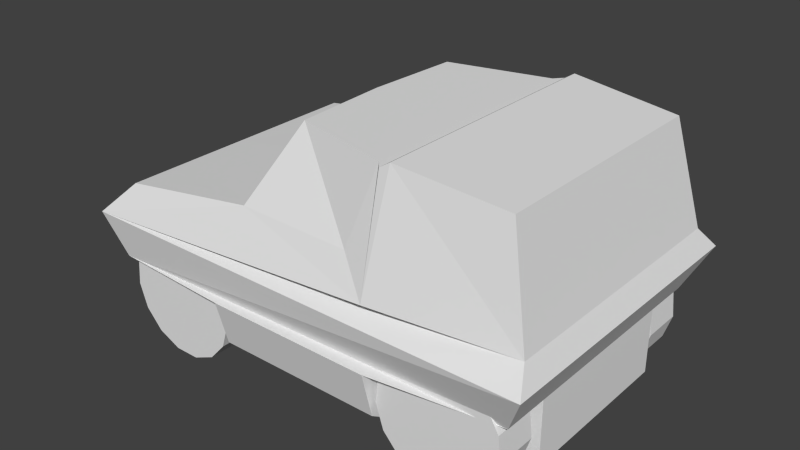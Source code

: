# Source: ViperBeat1.blend  (saved by Blender 2.75.0; exported with 4.5.12 LTS)
import bpy
from mathutils import Matrix  # noqa: F401  (used for matrix-valued properties, if any)

bpy.ops.wm.read_factory_settings(use_empty=True)
scene = bpy.context.scene
scene.name = 'Scene'

# ---- collections
col_collection_1 = bpy.data.collections.new('Collection 1'); scene.collection.children.link(col_collection_1)

# ---- materials (node trees are filled in below, after node groups)
mat_chassis_material = bpy.data.materials.new('Chassis Material')
mat_chassis_material.alpha_threshold = 0.0
mat_chassis_material.use_transparent_shadow = False
mat_chassis_material.roughness = 0.5

# ---- material node trees

# ---- world
world_world = bpy.data.worlds.new('World'); scene.world = world_world
world_world.color = (0.05088, 0.05088, 0.05088)
world_world.use_sun_shadow = False
world_world.sun_shadow_jitter_overblur = 0.0
world_world.cycles.sampling_method = 'MANUAL'
world_world.cycles.sample_map_resolution = 256

# ---- meshes
me_wheel3 = bpy.data.meshes.new('Wheel3')
me_wheel3.from_pydata([(0.0, 1.0, -1.0), (0.0, 1.0, 1.0), (0.4067, 0.9135, -1.0), (0.4067, 0.9135, 1.0), (0.7431, 0.6691, -1.0), (0.7431, 0.6691, 1.0), (0.9511, 0.309, -1.0), (0.9511, 0.309, 1.0), (0.9945, -0.1045, -1.0), (0.9945, -0.1045, 1.0), (0.866, -0.5, -1.0), (0.866, -0.5, 1.0), (0.5878, -0.809, -1.0), (0.5878, -0.809, 1.0), (0.2079, -0.9781, -1.0), (0.2079, -0.9781, 1.0), (-0.2079, -0.9781, -1.0), (-0.2079, -0.9781, 1.0), (-0.5878, -0.809, -1.0), (-0.5878, -0.809, 1.0), (-0.866, -0.5, -1.0), (-0.866, -0.5, 1.0), (-0.9945, -0.1045, -1.0), (-0.9945, -0.1045, 1.0), (-0.9511, 0.309, -1.0), (-0.9511, 0.309, 1.0), (-0.7431, 0.6691, -1.0), (-0.7431, 0.6691, 1.0), (-0.4067, 0.9135, -1.0), (-0.4067, 0.9135, 1.0)], [], [(0, 1, 3, 2), (2, 3, 5, 4), (4, 5, 7, 6), (6, 7, 9, 8), (8, 9, 11, 10), (10, 11, 13, 12), (12, 13, 15, 14), (14, 15, 17, 16), (16, 17, 19, 18), (18, 19, 21, 20), (20, 21, 23, 22), (22, 23, 25, 24), (24, 25, 27, 26), (3, 1, 29, 27, 25, 23, 21, 19, 17, 15, 13, 11, 9, 7, 5), (28, 29, 1, 0), (26, 27, 29, 28), (0, 2, 4, 6, 8, 10, 12, 14, 16, 18, 20, 22, 24, 26, 28)])
_uv = me_wheel3.uv_layers.new(name='UVMap')
_uv.uv.foreach_set('vector', [0.2905, 0.01003, 0.2905, 0.04367, 0.2835, 0.04367, 0.2835, 0.01003, 0.2835, 0.01003, 0.2835, 0.04367, 0.2765, 0.04367, 0.2765, 0.01003, 0.2765, 0.01003, 0.2765, 0.04367, 0.2696, 0.04367, 0.2696, 0.01003, 0.2696, 0.01003, 0.2696, 0.04367, 0.2626, 0.04367, 0.2626, 0.01003, 0.2626, 0.01003, 0.2626, 0.04367, 0.2556, 0.04367, 0.2556, 0.01003, 0.2556, 0.01003, 0.2556, 0.04367, 0.2486, 0.04367, 0.2486, 0.01003, 0.2486, 0.01003, 0.2486, 0.04367, 0.2416, 0.04367, 0.2416, 0.01003, 0.2416, 0.01003, 0.2416, 0.04367, 0.2346, 0.04367, 0.2346, 0.01003, 0.2346, 0.01003, 0.2346, 0.04367, 0.2276, 0.04367, 0.2276, 0.01003, 0.2276, 0.01003, 0.2276, 0.04367, 0.2206, 0.04367, 0.2206, 0.01003, 0.2206, 0.01003, 0.2206, 0.04367, 0.2136, 0.04367, 0.2136, 0.01003, 0.2136, 0.01003, 0.2136, 0.04367, 0.2066, 0.04367, 0.2066, 0.01003, 0.2066, 0.01003, 0.2066, 0.04367, 0.1996, 0.04367, 0.1996, 0.01003, 0.05285, 0.1367, 0.02861, 0.1227, 0.01216, 0.1, 0.006338, 0.07264, 0.01216, 0.04526, 0.02861, 0.02262, 0.05285, 0.008624, 0.08068, 0.005699, 0.1073, 0.01435, 0.1281, 0.03308, 0.1395, 0.05865, 0.1395, 0.08663, 0.1281, 0.1122, 0.1073, 0.1309, 0.08068, 0.1396, 0.1926, 0.01003, 0.1926, 0.04367, 0.1856, 0.04367, 0.1856, 0.01003, 0.1996, 0.01003, 0.1996, 0.04367, 0.1926, 0.04367, 0.1926, 0.01003, 0.1174, 0.02629, 0.1334, 0.04833, 0.1391, 0.07498, 0.1334, 0.1016, 0.1174, 0.1237, 0.0938, 0.1373, 0.0667, 0.1401, 0.04079, 0.1317, 0.02055, 0.1135, 0.009467, 0.0886, 0.009467, 0.06136, 0.02055, 0.03647, 0.04079, 0.01824, 0.0667, 0.009822, 0.0938, 0.01267])
me_wheel3.use_remesh_preserve_volume = False
me_wheel3.use_remesh_preserve_attributes = False
me_wheel3.use_mirror_vertex_groups = False
me_wheel3.update()
me_wheel4 = bpy.data.meshes.new('Wheel4')
me_wheel4.from_pydata([(0.0, 1.0, -1.0), (0.0, 1.0, 1.0), (0.4067, 0.9135, -1.0), (0.4067, 0.9135, 1.0), (0.7431, 0.6691, -1.0), (0.7431, 0.6691, 1.0), (0.9511, 0.309, -1.0), (0.9511, 0.309, 1.0), (0.9945, -0.1045, -1.0), (0.9945, -0.1045, 1.0), (0.866, -0.5, -1.0), (0.866, -0.5, 1.0), (0.5878, -0.809, -1.0), (0.5878, -0.809, 1.0), (0.2079, -0.9781, -1.0), (0.2079, -0.9781, 1.0), (-0.2079, -0.9781, -1.0), (-0.2079, -0.9781, 1.0), (-0.5878, -0.809, -1.0), (-0.5878, -0.809, 1.0), (-0.866, -0.5, -1.0), (-0.866, -0.5, 1.0), (-0.9945, -0.1045, -1.0), (-0.9945, -0.1045, 1.0), (-0.9511, 0.309, -1.0), (-0.9511, 0.309, 1.0), (-0.7431, 0.6691, -1.0), (-0.7431, 0.6691, 1.0), (-0.4067, 0.9135, -1.0), (-0.4067, 0.9135, 1.0)], [], [(0, 1, 3, 2), (2, 3, 5, 4), (4, 5, 7, 6), (6, 7, 9, 8), (8, 9, 11, 10), (10, 11, 13, 12), (12, 13, 15, 14), (14, 15, 17, 16), (16, 17, 19, 18), (18, 19, 21, 20), (20, 21, 23, 22), (22, 23, 25, 24), (24, 25, 27, 26), (3, 1, 29, 27, 25, 23, 21, 19, 17, 15, 13, 11, 9, 7, 5), (28, 29, 1, 0), (26, 27, 29, 28), (0, 2, 4, 6, 8, 10, 12, 14, 16, 18, 20, 22, 24, 26, 28)])
_uv = me_wheel4.uv_layers.new(name='UVMap')
_uv.uv.foreach_set('vector', [0.2905, 0.01003, 0.2905, 0.04367, 0.2835, 0.04367, 0.2835, 0.01003, 0.2835, 0.01003, 0.2835, 0.04367, 0.2765, 0.04367, 0.2765, 0.01003, 0.2765, 0.01003, 0.2765, 0.04367, 0.2696, 0.04367, 0.2696, 0.01003, 0.2696, 0.01003, 0.2696, 0.04367, 0.2626, 0.04367, 0.2626, 0.01003, 0.2626, 0.01003, 0.2626, 0.04367, 0.2556, 0.04367, 0.2556, 0.01003, 0.2556, 0.01003, 0.2556, 0.04367, 0.2486, 0.04367, 0.2486, 0.01003, 0.2486, 0.01003, 0.2486, 0.04367, 0.2416, 0.04367, 0.2416, 0.01003, 0.2416, 0.01003, 0.2416, 0.04367, 0.2346, 0.04367, 0.2346, 0.01003, 0.2346, 0.01003, 0.2346, 0.04367, 0.2276, 0.04367, 0.2276, 0.01003, 0.2276, 0.01003, 0.2276, 0.04367, 0.2206, 0.04367, 0.2206, 0.01003, 0.2206, 0.01003, 0.2206, 0.04367, 0.2136, 0.04367, 0.2136, 0.01003, 0.2136, 0.01003, 0.2136, 0.04367, 0.2066, 0.04367, 0.2066, 0.01003, 0.2066, 0.01003, 0.2066, 0.04367, 0.1996, 0.04367, 0.1996, 0.01003, 0.05332, 0.1351, 0.02968, 0.1214, 0.01363, 0.09935, 0.007962, 0.07264, 0.01365, 0.04593, 0.0297, 0.02384, 0.05336, 0.01018, 0.08051, 0.007331, 0.1065, 0.01577, 0.1268, 0.03404, 0.1379, 0.05899, 0.1379, 0.08629, 0.1267, 0.1112, 0.1064, 0.1295, 0.08048, 0.1379, 0.1926, 0.01003, 0.1926, 0.04367, 0.1856, 0.04367, 0.1856, 0.01003, 0.1996, 0.01003, 0.1996, 0.04367, 0.1926, 0.04367, 0.1926, 0.01003, 0.1174, 0.02625, 0.1335, 0.04831, 0.1391, 0.07498, 0.1335, 0.1016, 0.1174, 0.1237, 0.09381, 0.1373, 0.0667, 0.1402, 0.04077, 0.1318, 0.0205, 0.1135, 0.009415, 0.08861, 0.009415, 0.06135, 0.0205, 0.03644, 0.04077, 0.0182, 0.0667, 0.00977, 0.09381, 0.01262])
me_wheel4.use_remesh_preserve_volume = False
me_wheel4.use_remesh_preserve_attributes = False
me_wheel4.use_mirror_vertex_groups = False
me_wheel4.update()
me_wheel2 = bpy.data.meshes.new('Wheel2')
me_wheel2.from_pydata([(0.0, 1.0, -1.0), (0.0, 1.0, 1.0), (0.4067, 0.9135, -1.0), (0.4067, 0.9135, 1.0), (0.7431, 0.6691, -1.0), (0.7431, 0.6691, 1.0), (0.9511, 0.309, -1.0), (0.9511, 0.309, 1.0), (0.9945, -0.1045, -1.0), (0.9945, -0.1045, 1.0), (0.866, -0.5, -1.0), (0.866, -0.5, 1.0), (0.5878, -0.809, -1.0), (0.5878, -0.809, 1.0), (0.2079, -0.9781, -1.0), (0.2079, -0.9781, 1.0), (-0.2079, -0.9781, -1.0), (-0.2079, -0.9781, 1.0), (-0.5878, -0.809, -1.0), (-0.5878, -0.809, 1.0), (-0.866, -0.5, -1.0), (-0.866, -0.5, 1.0), (-0.9945, -0.1045, -1.0), (-0.9945, -0.1045, 1.0), (-0.9511, 0.309, -1.0), (-0.9511, 0.309, 1.0), (-0.7431, 0.6691, -1.0), (-0.7431, 0.6691, 1.0), (-0.4067, 0.9135, -1.0), (-0.4067, 0.9135, 1.0)], [], [(0, 1, 3, 2), (2, 3, 5, 4), (4, 5, 7, 6), (6, 7, 9, 8), (8, 9, 11, 10), (10, 11, 13, 12), (12, 13, 15, 14), (14, 15, 17, 16), (16, 17, 19, 18), (18, 19, 21, 20), (20, 21, 23, 22), (22, 23, 25, 24), (24, 25, 27, 26), (3, 1, 29, 27, 25, 23, 21, 19, 17, 15, 13, 11, 9, 7, 5), (28, 29, 1, 0), (26, 27, 29, 28), (0, 2, 4, 6, 8, 10, 12, 14, 16, 18, 20, 22, 24, 26, 28)])
_uv = me_wheel2.uv_layers.new(name='UVMap')
_uv.uv.foreach_set('vector', [0.2905, 0.01003, 0.2905, 0.04367, 0.2835, 0.04367, 0.2835, 0.01003, 0.2835, 0.01003, 0.2835, 0.04367, 0.2765, 0.04367, 0.2765, 0.01003, 0.2765, 0.01003, 0.2765, 0.04367, 0.2696, 0.04367, 0.2696, 0.01003, 0.2696, 0.01003, 0.2696, 0.04367, 0.2626, 0.04367, 0.2626, 0.01003, 0.2626, 0.01003, 0.2626, 0.04367, 0.2556, 0.04367, 0.2556, 0.01003, 0.2556, 0.01003, 0.2556, 0.04367, 0.2486, 0.04367, 0.2486, 0.01003, 0.2486, 0.01003, 0.2486, 0.04367, 0.2416, 0.04367, 0.2416, 0.01003, 0.2416, 0.01003, 0.2416, 0.04367, 0.2346, 0.04367, 0.2346, 0.01003, 0.2346, 0.01003, 0.2346, 0.04367, 0.2276, 0.04367, 0.2276, 0.01003, 0.2276, 0.01003, 0.2276, 0.04367, 0.2206, 0.04367, 0.2206, 0.01003, 0.2206, 0.01003, 0.2206, 0.04367, 0.2136, 0.04367, 0.2136, 0.01003, 0.2136, 0.01003, 0.2136, 0.04367, 0.2066, 0.04367, 0.2066, 0.01003, 0.2066, 0.01003, 0.2066, 0.04367, 0.1996, 0.04367, 0.1996, 0.01003, 0.05271, 0.1371, 0.02831, 0.123, 0.01175, 0.1002, 0.005887, 0.07264, 0.01175, 0.04508, 0.02831, 0.02228, 0.05271, 0.008191, 0.08074, 0.005245, 0.1075, 0.01395, 0.1285, 0.03281, 0.1399, 0.05855, 0.1399, 0.08673, 0.1285, 0.1125, 0.1075, 0.1313, 0.08074, 0.14, 0.1926, 0.01003, 0.1926, 0.04367, 0.1856, 0.04367, 0.1856, 0.01003, 0.1996, 0.01003, 0.1996, 0.04367, 0.1926, 0.04367, 0.1926, 0.01003, 0.1179, 0.02568, 0.1341, 0.048, 0.1399, 0.07498, 0.1341, 0.102, 0.1179, 0.1243, 0.09404, 0.1381, 0.06661, 0.141, 0.04037, 0.1324, 0.01987, 0.114, 0.008654, 0.08877, 0.008654, 0.06119, 0.01987, 0.03599, 0.04037, 0.01753, 0.06661, 0.009005, 0.09404, 0.01189])
me_wheel2.use_remesh_preserve_volume = False
me_wheel2.use_remesh_preserve_attributes = False
me_wheel2.use_mirror_vertex_groups = False
me_wheel2.update()
me_wheel1 = bpy.data.meshes.new('Wheel1')
me_wheel1.from_pydata([(0.0, 1.0, -1.0), (0.0, 1.0, 1.0), (0.4067, 0.9135, -1.0), (0.4067, 0.9135, 1.0), (0.7431, 0.6691, -1.0), (0.7431, 0.6691, 1.0), (0.9511, 0.309, -1.0), (0.9511, 0.309, 1.0), (0.9945, -0.1045, -1.0), (0.9945, -0.1045, 1.0), (0.866, -0.5, -1.0), (0.866, -0.5, 1.0), (0.5878, -0.809, -1.0), (0.5878, -0.809, 1.0), (0.2079, -0.9781, -1.0), (0.2079, -0.9781, 1.0), (-0.2079, -0.9781, -1.0), (-0.2079, -0.9781, 1.0), (-0.5878, -0.809, -1.0), (-0.5878, -0.809, 1.0), (-0.866, -0.5, -1.0), (-0.866, -0.5, 1.0), (-0.9945, -0.1045, -1.0), (-0.9945, -0.1045, 1.0), (-0.9511, 0.309, -1.0), (-0.9511, 0.309, 1.0), (-0.7431, 0.6691, -1.0), (-0.7431, 0.6691, 1.0), (-0.4067, 0.9135, -1.0), (-0.4067, 0.9135, 1.0)], [], [(0, 1, 3, 2), (2, 3, 5, 4), (4, 5, 7, 6), (6, 7, 9, 8), (8, 9, 11, 10), (10, 11, 13, 12), (12, 13, 15, 14), (14, 15, 17, 16), (16, 17, 19, 18), (18, 19, 21, 20), (20, 21, 23, 22), (22, 23, 25, 24), (24, 25, 27, 26), (3, 1, 29, 27, 25, 23, 21, 19, 17, 15, 13, 11, 9, 7, 5), (28, 29, 1, 0), (26, 27, 29, 28), (0, 2, 4, 6, 8, 10, 12, 14, 16, 18, 20, 22, 24, 26, 28)])
_uv = me_wheel1.uv_layers.new(name='UVMap')
_uv.uv.foreach_set('vector', [0.2905, 0.01003, 0.2905, 0.04367, 0.2835, 0.04367, 0.2835, 0.01003, 0.2835, 0.01003, 0.2835, 0.04367, 0.2765, 0.04367, 0.2765, 0.01003, 0.2765, 0.01003, 0.2765, 0.04367, 0.2696, 0.04367, 0.2696, 0.01003, 0.2696, 0.01003, 0.2696, 0.04367, 0.2626, 0.04367, 0.2626, 0.01003, 0.2626, 0.01003, 0.2626, 0.04367, 0.2556, 0.04367, 0.2556, 0.01003, 0.2556, 0.01003, 0.2556, 0.04367, 0.2486, 0.04367, 0.2486, 0.01003, 0.2486, 0.01003, 0.2486, 0.04367, 0.2416, 0.04367, 0.2416, 0.01003, 0.2416, 0.01003, 0.2416, 0.04367, 0.2346, 0.04367, 0.2346, 0.01003, 0.2346, 0.01003, 0.2346, 0.04367, 0.2276, 0.04367, 0.2276, 0.01003, 0.2276, 0.01003, 0.2276, 0.04367, 0.2206, 0.04367, 0.2206, 0.01003, 0.2206, 0.01003, 0.2206, 0.04367, 0.2136, 0.04367, 0.2136, 0.01003, 0.2136, 0.01003, 0.2136, 0.04367, 0.2066, 0.04367, 0.2066, 0.01003, 0.2066, 0.01003, 0.2066, 0.04367, 0.1996, 0.04367, 0.1996, 0.01003, 0.05282, 0.1367, 0.02855, 0.1227, 0.01207, 0.1001, 0.006243, 0.07264, 0.01207, 0.04522, 0.02855, 0.02255, 0.05282, 0.008532, 0.0807, 0.005603, 0.1074, 0.01426, 0.1282, 0.03302, 0.1396, 0.05863, 0.1396, 0.08665, 0.1282, 0.1123, 0.1074, 0.131, 0.0807, 0.1397, 0.1926, 0.01003, 0.1926, 0.04367, 0.1856, 0.04367, 0.1856, 0.01003, 0.1996, 0.01003, 0.1996, 0.04367, 0.1926, 0.04367, 0.1926, 0.01003, 0.1178, 0.02579, 0.134, 0.04806, 0.1397, 0.07498, 0.134, 0.1019, 0.1178, 0.1242, 0.094, 0.1379, 0.06663, 0.1408, 0.04045, 0.1323, 0.01999, 0.1139, 0.0088, 0.08874, 0.0088, 0.06122, 0.01999, 0.03607, 0.04045, 0.01766, 0.06663, 0.009151, 0.094, 0.01203])
me_wheel1.use_remesh_preserve_volume = False
me_wheel1.use_remesh_preserve_attributes = False
me_wheel1.use_mirror_vertex_groups = False
me_wheel1.update()
me_chassis = bpy.data.meshes.new('Chassis')
me_chassis.from_pydata([(-0.9996, -1.143, 0.9794), (1.111, -1.143, 0.9794), (-0.4444, -1.467, 0.9794), (0.4444, -1.467, 0.9794), (-0.4444, -1.143, 0.9794), (0.4444, -1.143, 0.9794), (-1.111, -1.143, 4.0), (1.111, -1.143, 4.0), (-0.4444, -2.0, 4.0), (0.4444, -2.0, 4.0), (-0.4444, -1.143, 4.0), (0.4444, -1.143, 4.0), (0.4444, -1.842, 1.827), (-0.4444, -1.842, 1.827), (-1.111, -1.143, 1.938), (-1.111, -1.907, 3.98), (-1.222, -2.023, 6.0), (1.222, -2.027, 6.0), (1.111, -1.774, 4.0), (-1.056, -1.782, 7.5), (-0.3104, -1.753, 8.5), (-0.1111, -1.255, 12.0), (1.046, -1.583, 11.8), (1.167, -1.774, 7.0), (0.4061, -1.571, 12.0), (0.2968, -1.806, 8.5), (0.4444, -1.687, 12.0), (0.4444, -2.0, 7.0), (0.4966, -1.676, 12.3), (-0.9996, 1.143, 0.9794), (1.111, 1.143, 0.9794), (-0.9996, 0.0, 0.9794), (1.111, 0.0, 0.9794), (-0.4444, 1.467, 0.9794), (0.4444, 1.467, 0.9794), (-0.4444, 1.143, 0.9794), (0.4444, 1.143, 0.9794), (-1.111, 1.143, 4.0), (1.111, 1.143, 4.0), (-1.111, 0.0, 4.0), (1.111, 0.0, 4.0), (-0.4444, 2.0, 4.0), (0.4444, 2.0, 4.0), (-0.4444, 1.143, 4.0), (0.4444, 1.143, 4.0), (0.4444, 1.842, 1.827), (-0.4444, 1.842, 1.827), (-1.111, 0.0, 1.938), (-1.111, 1.143, 1.938), (-1.111, 1.89, 3.98), (-1.222, 2.04, 6.0), (-1.222, 0.0, 6.0), (1.222, 2.027, 6.0), (1.222, 0.0, 6.0), (1.111, 1.774, 4.0), (-1.056, 1.782, 7.5), (-1.056, 0.0, 7.5), (-0.3104, 1.753, 8.5), (-0.3287, 0.0, 8.5), (-0.1111, 1.255, 12.0), (-0.1347, 0.0, 12.0), (1.046, 1.583, 11.8), (1.046, 0.0, 11.8), (1.167, 1.774, 7.0), (0.4061, 1.571, 12.0), (0.2968, 1.806, 8.5), (0.4444, 1.687, 12.0), (0.4444, 2.0, 7.0), (1.167, 0.0, 7.0), (0.4444, 0.0, 12.0), (0.4966, 1.676, 12.3), (0.4966, 0.0, 12.3), (0.4061, 1.571, 12.0), (0.2968, 1.806, 8.5)], [], [(0, 31, 32, 1, 5, 3, 2, 4), (6, 10, 8, 9, 11, 7, 40, 39), (13, 12, 9, 8), (5, 1, 7, 11), (0, 4, 10, 6, 14), (4, 2, 13, 8, 10), (1, 32, 40, 7), (47, 14, 6, 39), (3, 5, 11, 9, 12), (2, 3, 12, 13), (31, 0, 14, 47), (51, 39, 6, 15, 16), (6, 10, 8, 15), (15, 18, 17, 16), (18, 7, 40, 53, 17), (51, 16, 19, 56), (56, 19, 20, 58), (58, 20, 21, 60), (22, 28, 26, 27, 23), (53, 68, 23, 17), (17, 23, 27, 25, 20, 19, 16), (21, 20, 25, 24), (24, 25, 27, 26), (60, 21, 24, 26, 69), (9, 11, 7, 18), (62, 22, 23, 68), (71, 69, 26, 28), (62, 71, 28, 22), (29, 35, 33, 34, 36, 30, 32, 31), (37, 39, 40, 38, 44, 42, 41, 43), (46, 41, 42, 45), (36, 44, 38, 30), (29, 48, 37, 43, 35), (35, 43, 41, 46, 33), (30, 38, 40, 32), (47, 39, 37, 48), (34, 45, 42, 44, 36), (33, 46, 45, 34), (31, 47, 48, 29), (51, 50, 49, 37, 39), (37, 49, 41, 43), (49, 50, 52, 54), (54, 52, 53, 40, 38), (51, 56, 55, 50), (56, 58, 57, 55), (58, 60, 59, 57), (61, 63, 67, 66, 70), (53, 52, 63, 68), (52, 50, 55, 57, 65, 67, 63), (59, 64, 65, 57), (64, 66, 67, 65), (60, 69, 66, 64, 59), (42, 54, 38, 44), (62, 68, 63, 61), (71, 70, 66, 69), (62, 61, 70, 71), (64, 65, 73, 72)])
_uv = me_chassis.uv_layers.new(name='UVMap')
_uv.uv.foreach_set('vector', [0.3349, 0.373, 0.4121, 0.3743, 0.4096, 0.5169, 0.3324, 0.5155, 0.3324, 0.4104, 0.3324, 0.4098, 0.3342, 0.4098, 0.3342, 0.4105, 0.1038, 0.3991, 0.1038, 0.352, 0.05095, 0.3525, 0.05047, 0.2977, 0.1034, 0.2972, 0.1038, 0.2423, 0.1844, 0.2423, 0.1844, 0.3991, 0.5568, 0.7776, 0.615, 0.7776, 0.615, 0.9202, 0.5568, 0.9202, 0.408, 0.3893, 0.4517, 0.3893, 0.4517, 0.5871, 0.408, 0.5871, 0.8287, 0.0001868, 0.9333, 0.0001867, 0.9333, 0.569, 0.8077, 0.569, 0.8077, 0.1806, 0.1091, 0.393, 0.1285, 0.4015, 0.1285, 0.4622, 0.08039, 0.5965, 0.02908, 0.5738, 0.272, 0.5846, 0.3468, 0.5846, 0.3468, 0.7824, 0.272, 0.7824, 0.4079, 0.2113, 0.4079, 0.1365, 0.5429, 0.1365, 0.5429, 0.2113, 0.3868, 0.3893, 0.408, 0.3893, 0.408, 0.5871, 0.3519, 0.5871, 0.3623, 0.4448, 0.5568, 0.7169, 0.615, 0.7169, 0.615, 0.7776, 0.5568, 0.7776, 0.3447, 0.2113, 0.3447, 0.1365, 0.4079, 0.1365, 0.4079, 0.2113, 0.5738, 0.09778, 0.5738, 0.515, 0.4375, 0.521, 0.1766, 0.5192, 0.1525, 0.09778, 0.7148, 0.3959, 0.7148, 0.4396, 0.6587, 0.4396, 0.6648, 0.3959, 0.4824, 0.1484, 0.4648, 0.2287, 0.3443, 0.3017, 0.3443, 0.06151, 0.4648, 0.2287, 0.504, 0.2319, 0.5586, 0.2386, 0.5541, 0.4077, 0.3443, 0.3017, 0.03612, 0.5886, 0.4131, 0.5886, 0.3335, 0.8384, 0.03612, 0.8384, 0.3827, 0.7861, 0.01103, 0.7861, 0.01725, 0.5261, 0.3827, 0.5283, 0.05605, 0.8217, 0.3329, 0.8217, 0.3005, 0.9496, 0.05617, 0.9496, 0.6477, 0.905, 0.5434, 0.9998, 0.533, 0.9434, 0.5161, 0.0001692, 0.6587, 0.000169, 0.2397, 0.5085, 0.2397, 0.574, 0.1087, 0.574, 0.09005, 0.5084, 0.5158, 0.2565, 0.3993, 0.4123, 0.3915, 0.5546, 0.1054, 0.5546, 0.01055, 0.4899, 0.000169, 0.2552, 0.1335, 0.000169, 0.1199, 0.9501, 0.1102, 0.8224, 0.2248, 0.8275, 0.2341, 0.9493, 0.774, 0.9447, 0.774, 0.2838, 0.8122, 0.000169, 0.7969, 0.9434, 0.9507, 0.8319, 0.7143, 0.8275, 0.6547, 0.7301, 0.633, 0.7228, 0.9507, 0.7228, 0.7156, 0.3959, 0.7717, 0.3959, 0.7717, 0.4396, 0.7156, 0.4396, 0.649, 0.9649, 0.5453, 0.9649, 0.518, 0.6506, 0.649, 0.6506, 0.9507, 0.6655, 0.9507, 0.7228, 0.633, 0.7228, 0.6351, 0.6655, 0.4858, 0.6116, 0.4858, 0.7514, 0.1702, 0.7514, 0.1878, 0.6116, 0.4893, 0.3757, 0.4886, 0.4132, 0.5077, 0.4133, 0.5073, 0.4659, 0.4882, 0.4657, 0.4868, 0.5182, 0.4096, 0.5169, 0.4121, 0.3743, 0.265, 0.3991, 0.1844, 0.3991, 0.1844, 0.2423, 0.265, 0.2423, 0.2669, 0.352, 0.267, 0.3539, 0.265, 0.3539, 0.265, 0.352, 0.9673, 0.06105, 0.9673, 0.2037, 0.9091, 0.2037, 0.9091, 0.06105, 0.6449, 0.3893, 0.6449, 0.5871, 0.6013, 0.5871, 0.6013, 0.3893, 0.7434, 0.282, 0.7507, 0.3447, 0.7507, 0.4798, 0.707, 0.4798, 0.707, 0.282, 0.707, 0.282, 0.707, 0.4798, 0.6509, 0.4798, 0.6613, 0.3375, 0.6858, 0.282, 0.3747, 0.5846, 0.3747, 0.7824, 0.2999, 0.7824, 0.2999, 0.5846, 0.4079, 0.2113, 0.5429, 0.2113, 0.5429, 0.2861, 0.4079, 0.2861, 0.6661, 0.3893, 0.6907, 0.4448, 0.7011, 0.5871, 0.6449, 0.5871, 0.6449, 0.3893, 0.9673, 0.0003609, 0.9673, 0.06105, 0.9091, 0.06105, 0.9091, 0.0003609, 0.3447, 0.2113, 0.4079, 0.2113, 0.4079, 0.2861, 0.3447, 0.2861, 0.5738, 0.09778, 0.9987, 0.09778, 0.9674, 0.5192, 0.8265, 0.5221, 0.5738, 0.515, 0.6587, 0.3516, 0.7088, 0.3516, 0.7149, 0.3952, 0.6587, 0.3952, 0.6371, 0.147, 0.7804, 0.0678, 0.761, 0.3072, 0.6427, 0.2291, 0.6427, 0.2291, 0.761, 0.3072, 0.5541, 0.4077, 0.5586, 0.2386, 0.6071, 0.2323, 0.3447, 0.5763, 0.3447, 0.8262, 0.04959, 0.8262, 0.006945, 0.5763, 0.3827, 0.7861, 0.3827, 0.5283, 0.7482, 0.5261, 0.7544, 0.7861, 0.3205, 0.8226, 0.3184, 0.9505, 0.07611, 0.9506, 0.04564, 0.8226, 0.5271, 0.905, 0.5161, 0.00016, 0.6586, 0.00016, 0.6418, 0.9434, 0.6314, 0.9998, 0.2397, 0.5085, 0.3893, 0.5085, 0.3706, 0.5741, 0.2397, 0.574, 0.4505, 0.2914, 0.8326, 0.03461, 0.9661, 0.2901, 0.9558, 0.5248, 0.8609, 0.5895, 0.5748, 0.5895, 0.567, 0.4472, 0.2256, 0.9499, 0.1115, 0.9471, 0.1144, 0.8254, 0.2291, 0.8223, 0.6818, 0.9452, 0.659, 0.9436, 0.659, 0.00016, 0.6925, 0.2844, 0.6232, 0.5999, 0.6253, 0.4908, 0.9429, 0.4968, 0.921, 0.5036, 0.8596, 0.5999, 0.7717, 0.3516, 0.7717, 0.3952, 0.7156, 0.3952, 0.7156, 0.3516, 0.563, 0.961, 0.563, 0.6467, 0.6939, 0.6467, 0.6666, 0.961, 0.6263, 0.4335, 0.9419, 0.4394, 0.9429, 0.4968, 0.6253, 0.4908, 0.1915, 0.5983, 0.4895, 0.6039, 0.5044, 0.7441, 0.1888, 0.7382, 0.5153, 0.7585, 0.519, 0.5288, 0.519, 0.5288, 0.5153, 0.7585])
me_chassis.materials.append(mat_chassis_material)
me_chassis.use_remesh_preserve_volume = False
me_chassis.use_remesh_preserve_attributes = False
me_chassis.use_mirror_vertex_groups = False
me_chassis.update()

# ---- objects
ob_wheel3 = bpy.data.objects.new('Wheel3', me_wheel3)
ob_wheel4 = bpy.data.objects.new('Wheel4', me_wheel4)
ob_wheel2 = bpy.data.objects.new('Wheel2', me_wheel2)
ob_wheel1 = bpy.data.objects.new('Wheel1', me_wheel1)
ob_chassis = bpy.data.objects.new('Chassis', me_chassis)

# ---- transforms, parenting, visibility, modifiers, constraints
ob_wheel3.location = (-7.0, 5.4, 2.8)
ob_wheel3.rotation_euler = (1.571, 0.0, 0.0)
ob_wheel3.scale = (2.885, 2.885, 0.9731)
ob_wheel3.lineart.crease_threshold = 0.0
ob_wheel4.location = (7.0, 5.4, 2.8)
ob_wheel4.rotation_euler = (1.571, 0.0, 0.0)
ob_wheel4.scale = (2.885, 2.885, 0.9731)
ob_wheel4.lineart.crease_threshold = 0.0
ob_wheel2.location = (7.0, -5.4, 2.8)
ob_wheel2.rotation_euler = (1.571, 0.0, 0.0)
ob_wheel2.scale = (2.885, 2.885, 0.9731)
ob_wheel2.lineart.crease_threshold = 0.0
ob_wheel1.location = (-7.0, -5.4, 2.8)
ob_wheel1.rotation_euler = (1.571, 0.0, 0.0)
ob_wheel1.scale = (2.885, 2.885, 0.9731)
ob_wheel1.lineart.crease_threshold = 0.0
ob_chassis.location = (0.0, 0.0, 0.0)
ob_chassis.scale = (9.0, 3.5, 1.0)
ob_chassis.lineart.crease_threshold = 0.0

# ---- collection membership
col_collection_1.objects.link(ob_wheel3)
col_collection_1.objects.link(ob_wheel4)
col_collection_1.objects.link(ob_wheel2)
col_collection_1.objects.link(ob_wheel1)
col_collection_1.objects.link(ob_chassis)

# ---- scene / render settings (as saved in the file)
scene.frame_start = 1; scene.frame_end = 250; scene.frame_set(46)
scene.render.engine = 'BLENDER_EEVEE_NEXT'
scene.render.resolution_percentage = 50
scene.render.dither_intensity = 0.0
scene.cycles.use_denoising = False
scene.cycles.samples = 10
scene.cycles.sampling_pattern = 'TABULATED_SOBOL'
scene.cycles.light_sampling_threshold = 0.0
scene.cycles.use_adaptive_sampling = False
scene.cycles.use_light_tree = False
scene.cycles.blur_glossy = 0.0
scene.cycles.pixel_filter_type = 'GAUSSIAN'
scene.cycles.sample_clamp_indirect = 0.0
scene.view_settings.view_transform = 'Standard'
bpy.context.view_layer.update()

# ---- added for rendering (the .blend has no active camera and no usable light): camera, sun
cam_auto = bpy.data.cameras.new('AutoCamera')
cam_auto.lens = 50.0
cam_auto.sensor_width = 36.0
cam_auto.clip_end = 1000.0
ob_auto_camera = bpy.data.objects.new('AutoCamera', cam_auto)
scene.collection.objects.link(ob_auto_camera)
ob_auto_camera.location = (26.7911, -32.1268, 27.572)
ob_auto_camera.rotation_euler = (1.09748, -7.21219e-08, 0.694738)
scene.camera = ob_auto_camera
light_auto_sun = bpy.data.lights.new('AutoSun', 'SUN')
light_auto_sun.energy = 3.0
light_auto_sun.angle = 0.0523599
ob_auto_sun = bpy.data.objects.new('AutoSun', light_auto_sun)
scene.collection.objects.link(ob_auto_sun)
ob_auto_sun.rotation_euler = (0.872665, 0.174533, 0.523599)
bpy.context.view_layer.update()
